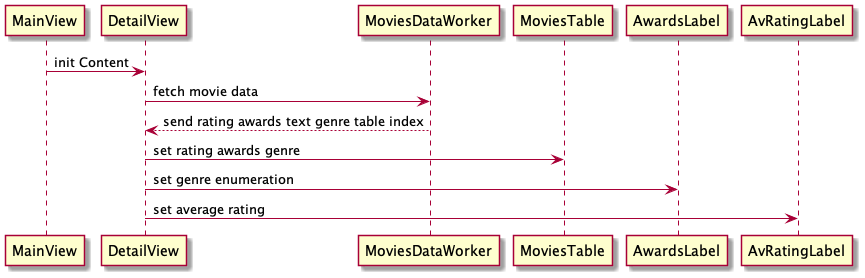

The diagram above was rendered by PlantUML. Its source (embedded in the PNG):
@startuml movies-data-worker-sequence 

MainView -> DetailView: init Content
DetailView -> MoviesDataWorker: fetch movie data
MoviesDataWorker --> DetailView: send rating awards text genre table index
DetailView -> MoviesTable: set rating awards genre
DetailView -> AwardsLabel: set genre enumeration
DetailView -> AvRatingLabel: set average rating

@enduml